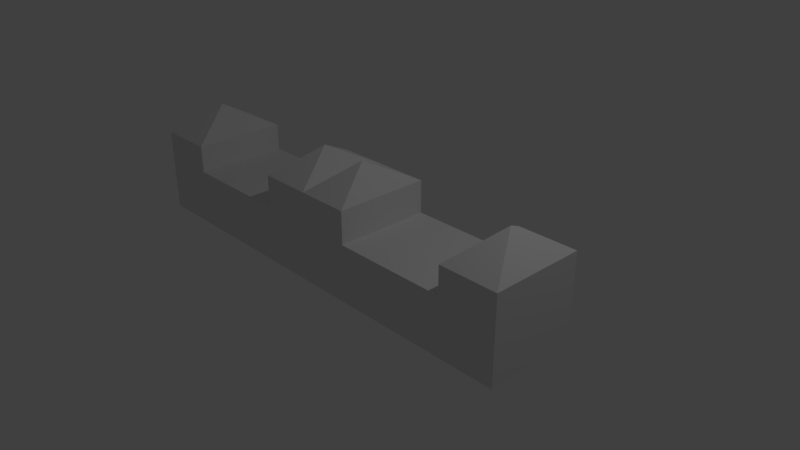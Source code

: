 # Source: bench.blend  (saved by Blender 2.78.0; exported with 4.5.12 LTS)
import bpy
from mathutils import Matrix  # noqa: F401  (used for matrix-valued properties, if any)

bpy.ops.wm.read_factory_settings(use_empty=True)
scene = bpy.context.scene
scene.name = 'Scene'

# ---- collections
col_collection_1 = bpy.data.collections.new('Collection 1'); scene.collection.children.link(col_collection_1)

# ---- materials (node trees are filled in below, after node groups)
mat_material = bpy.data.materials.new('Material')
mat_material.alpha_threshold = 0.0
mat_material.use_transparent_shadow = False
mat_material.roughness = 0.5
mat_material.line_color = (0.0, 0.0, 0.0, 1.0)

# ---- material node trees

# ---- world
world_world = bpy.data.worlds.new('World'); scene.world = world_world
world_world.color = (0.05088, 0.05088, 0.05088)
world_world.use_sun_shadow = False
world_world.sun_shadow_jitter_overblur = 0.0
world_world.cycles.sampling_method = 'MANUAL'

# ---- cameras
cam_camera = bpy.data.cameras.new('Camera')
cam_camera.clip_end = 100.0
cam_camera.lens = 35.0
cam_camera.sensor_width = 32.0
cam_camera.sensor_height = 18.0
cam_camera.ortho_scale = 7.314
cam_camera.dof.focus_distance = 0.0
cam_camera.dof.aperture_fstop = 128.0

# ---- lights
light_lamp = bpy.data.lights.new('Lamp', 'POINT')
light_lamp.transmission_factor = 0.0
light_lamp.cutoff_distance = 30.0
light_lamp.energy = 100.0
light_lamp.shadow_buffer_clip_start = 1.001
light_lamp.shadow_soft_size = 0.1
light_lamp.shadow_maximum_resolution = 0.006
light_lamp.use_absolute_resolution = True

# ---- meshes
me_cube = bpy.data.meshes.new('Cube')
me_cube.from_pydata([(2.969, 0.243, -1.0), (2.969, -1.0, -1.0), (2.969, 0.243, -0.2508), (2.969, -1.0, -0.2508), (1.788e-07, 0.243, -1.0), (0.0, -1.0, -1.0), (2.384e-07, 0.243, -0.2508), (-5.364e-07, -1.0, -0.2508), (2.199, 0.243, -1.0), (2.199, -1.0, -1.0), (2.199, 0.243, -0.2508), (2.199, -1.0, -0.2508), (2.584, -0.3785, 0.4734), (2.969, 0.243, 0.1127), (2.969, -1.0, 0.1127), (2.199, 0.243, 0.1127), (2.199, -1.0, 0.1127), (0.6895, 0.243, -1.0), (0.6895, -1.0, -1.0), (0.6895, 0.243, -0.2508), (0.6895, -1.0, -0.2508), (0.6895, 0.243, 0.1742), (2.384e-07, 0.243, 0.1742), (0.6895, -1.0, 0.1742), (-5.364e-07, -1.0, 0.1742), (0.3447, -0.3785, 0.5041)], [], [(0, 2, 3, 1), (19, 17, 4, 6), (18, 20, 7, 5), (6, 7, 24, 22), (17, 18, 5, 4), (0, 1, 9, 8), (10, 11, 16, 15), (1, 3, 11, 9), (2, 0, 8, 10), (11, 3, 14, 16), (3, 2, 13, 14), (2, 10, 15, 13), (12, 14, 13), (12, 13, 15), (12, 16, 14), (12, 15, 16), (8, 9, 18, 17), (10, 19, 20, 11), (9, 11, 20, 18), (10, 8, 17, 19), (23, 21, 25), (19, 6, 22, 21), (20, 19, 21, 23), (7, 20, 23, 24), (24, 23, 25), (22, 24, 25), (21, 22, 25)])
me_cube.materials.append(mat_material)
me_cube.use_remesh_preserve_volume = False
me_cube.use_remesh_preserve_attributes = False
me_cube.use_mirror_vertex_groups = False
me_cube.update()

# ---- objects
ob_cube = bpy.data.objects.new('Cube', me_cube)
ob_lamp = bpy.data.objects.new('Lamp', light_lamp)
ob_camera = bpy.data.objects.new('Camera', cam_camera)

# ---- transforms, parenting, visibility, modifiers, constraints
ob_cube.location = (0.0, 0.0, 1.0)
ob_cube.lock_rotations_4d = False
ob_cube.empty_display_type = 'ARROWS'
ob_cube.lineart.crease_threshold = 0.0
_m = ob_cube.modifiers.new('Mirror', 'MIRROR')
ob_lamp.location = (4.076, 1.005, 5.904)
ob_lamp.rotation_euler = (0.6503, 0.05522, 1.866)
ob_lamp.lock_rotations_4d = False
ob_lamp.empty_display_type = 'ARROWS'
ob_lamp.color = (0.0, 0.0, 0.0, 0.0)
ob_lamp.lineart.crease_threshold = 0.0
ob_camera.location = (7.481, -6.508, 5.344)
ob_camera.rotation_euler = (1.109, 0.0, 0.8149)
ob_camera.lock_rotations_4d = False
ob_camera.empty_display_type = 'ARROWS'
ob_camera.color = (0.0, 0.0, 0.0, 0.0)
ob_camera.display_type = 'WIRE'
ob_camera.lineart.crease_threshold = 0.0

# ---- collection membership
col_collection_1.objects.link(ob_cube)
col_collection_1.objects.link(ob_lamp)
col_collection_1.objects.link(ob_camera)

# ---- scene / render settings (as saved in the file)
scene.camera = ob_camera
scene.frame_start = 1; scene.frame_end = 250; scene.frame_set(1)
scene.render.engine = 'BLENDER_EEVEE_NEXT'
scene.render.resolution_percentage = 50
scene.render.dither_intensity = 0.0
scene.cycles.use_denoising = False
scene.cycles.samples = 128
scene.cycles.sampling_pattern = 'TABULATED_SOBOL'
scene.cycles.light_sampling_threshold = 0.0
scene.cycles.use_adaptive_sampling = False
scene.cycles.use_light_tree = False
scene.cycles.blur_glossy = 0.0
scene.cycles.sample_clamp_indirect = 0.0
scene.view_settings.view_transform = 'Standard'
bpy.context.view_layer.update()
